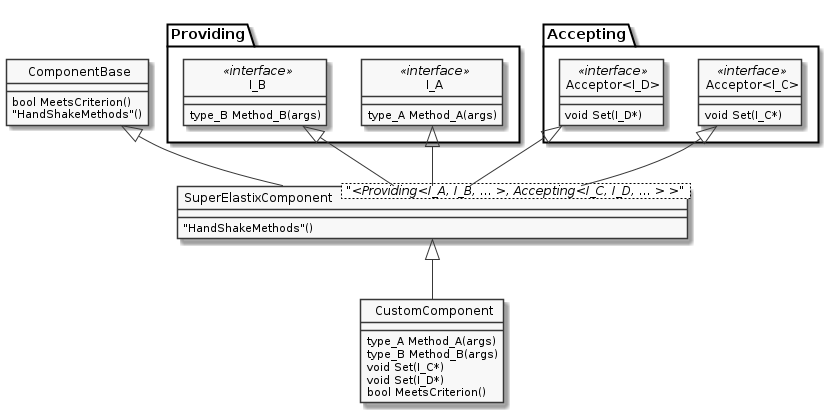

The diagram above was rendered by PlantUML. Its source (embedded in the PNG):
@startuml

'style options
skinparam monochrome true
skinparam circledCharacterRadius 0
skinparam circledCharacterFontSize 0
skinparam classAttributeIconSize 0
hide empty members

class CustomComponent{
type_A Method_A(args)
type_B Method_B(args)
void Set(I_C*)
void Set(I_D*)
bool MeetsCriterion()
}

class SuperElastixComponent< "<Providing<I_A, I_B, ... >, Accepting<I_C, I_D, ... > >" > {
"HandShakeMethods"()
}

package Providing {
class I_A << interface >> {
type_A Method_A(args)
}
class I_B << interface >> {
type_B Method_B(args)
}
}

package Accepting {
class "Acceptor<I_C>" << interface >> {
void Set(I_C*)
}

class "Acceptor<I_D>" << interface >> {
void Set(I_D*)
}
}

class ComponentBase {
bool MeetsCriterion()
"HandShakeMethods"()
}

ComponentBase <|-- SuperElastixComponent
I_A <|-- SuperElastixComponent
I_B <|-- SuperElastixComponent
"Acceptor<I_C>" <|-- SuperElastixComponent
"Acceptor<I_D>" <|-- SuperElastixComponent

SuperElastixComponent <|-- CustomComponent
@enduml